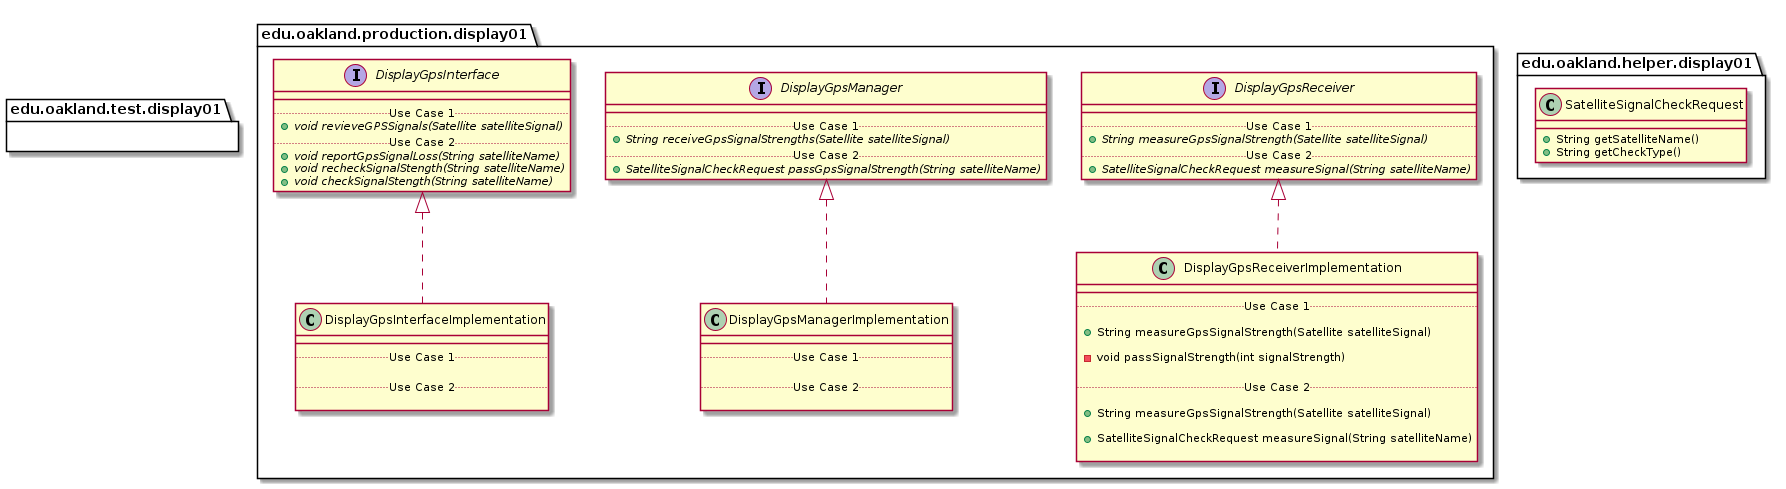

The diagram above was rendered by PlantUML. Its source (embedded in the PNG):
@startuml Display01Packages_Closure


package edu.oakland.production.display01 {
    
}



package edu.oakland.production.display01 {
    interface DisplayGpsInterface {
        __
        .. Use Case 1 ..
        {abstract} + void revieveGPSSignals(Satellite satelliteSignal)
        .. Use Case 2 ..
        {abstract} + void reportGpsSignalLoss(String satelliteName)
        {abstract} + void recheckSignalStength(String satelliteName)
        {abstract} + void checkSignalStength(String satelliteName)
    }
}








package edu.oakland.production.display01 {
    interface DisplayGpsManager {
        __
        .. Use Case 1 ..
        {abstract} + String receiveGpsSignalStrengths(Satellite satelliteSignal)
        .. Use Case 2 ..
        {abstract} + SatelliteSignalCheckRequest passGpsSignalStrength(String satelliteName)
    }
}








package edu.oakland.production.display01 {
    interface DisplayGpsReceiver {
        __
        .. Use Case 1 ..
        {abstract} + String measureGpsSignalStrength(Satellite satelliteSignal)
        .. Use Case 2 ..
        {abstract} + SatelliteSignalCheckRequest measureSignal(String satelliteName)
    }
}








package edu.oakland.production.display01 {
    class DisplayGpsInterfaceImplementation {
        __
        .. Use Case 1 ..

        .. Use Case 2 ..

    }
}


DisplayGpsInterfaceImplementation .up.|> DisplayGpsInterface







package edu.oakland.production.display01 {
    class DisplayGpsManagerImplementation {
        __
        .. Use Case 1 ..

        .. Use Case 2 ..

    }
}


DisplayGpsManagerImplementation .up.|> DisplayGpsManager







package edu.oakland.production.display01 {
    class DisplayGpsReceiverImplementation {
        __
        .. Use Case 1 ..
        
        + String measureGpsSignalStrength(Satellite satelliteSignal)
        
        - void passSignalStrength(int signalStrength)

        .. Use Case 2 ..
        
        + String measureGpsSignalStrength(Satellite satelliteSignal)
        
        + SatelliteSignalCheckRequest measureSignal(String satelliteName)

    }
}


DisplayGpsReceiverImplementation .up.|> DisplayGpsReceiver







package edu.oakland.test.display01 {
    
}


package edu.oakland.helper.display01 {
    
}



package edu.oakland.helper.display01 {
    class SatelliteSignalCheckRequest {
        + String getSatelliteName()
        + String getCheckType()
    }
}








@enduml